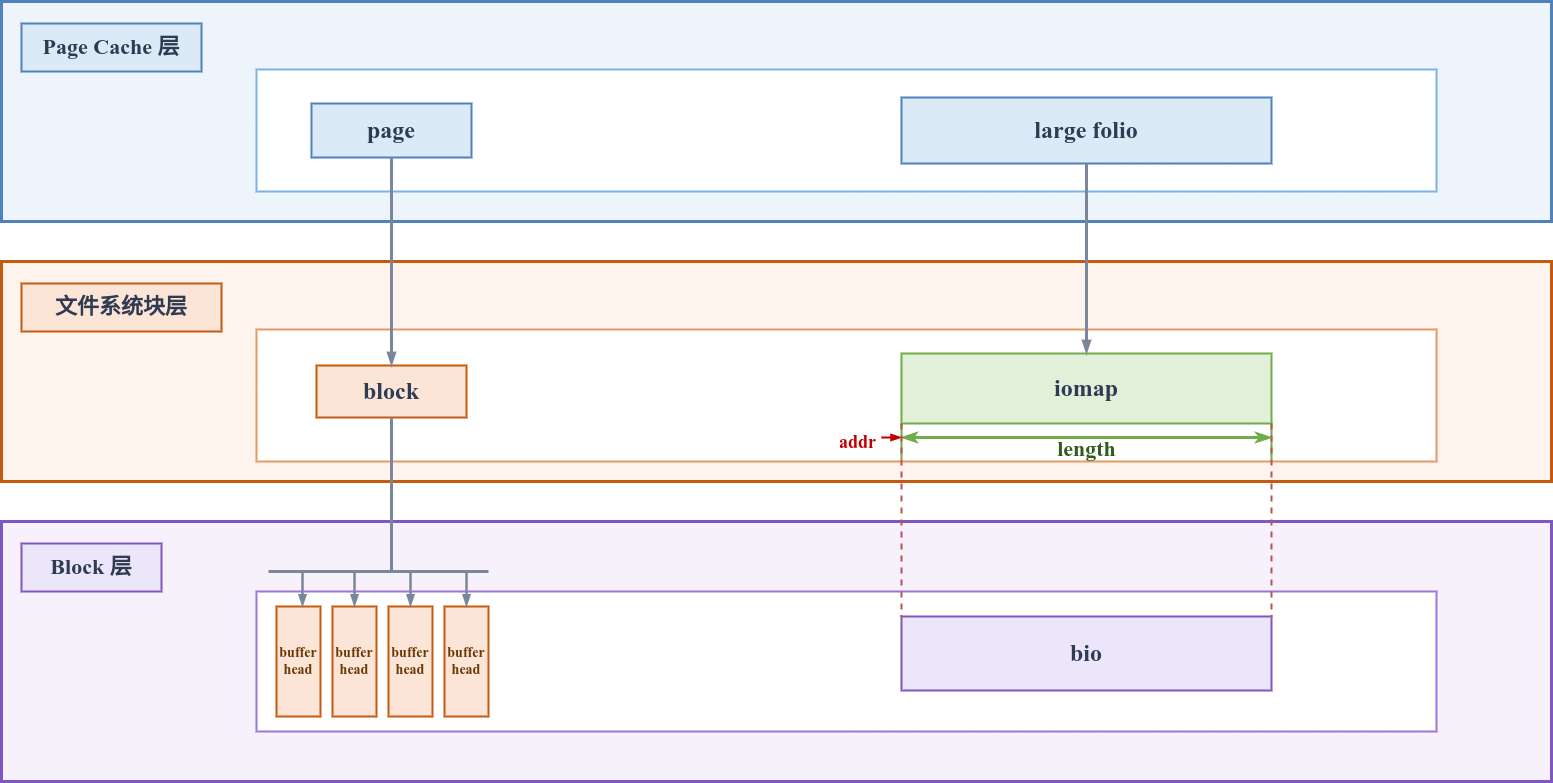

The diagram above was exported from draw.io. Its source (the exported page's mxGraphModel, read from the mxfile embedded in the PNG):
<mxGraphModel dx="2063" dy="920" grid="1" gridSize="10" guides="1" tooltips="1" connect="1" arrows="1" fold="1" page="1" pageScale="1" pageWidth="1600" pageHeight="900" math="0" shadow="0">
  <root>
    <mxCell id="0" />
    <mxCell id="1" parent="0" />
    <mxCell id="10" value="" style="rounded=0;whiteSpace=wrap;html=1;fillColor=#EDF4FB;strokeColor=#4F81BD;strokeWidth=3;" parent="1" vertex="1">
      <mxGeometry x="25" y="40" width="1550" height="220" as="geometry" />
    </mxCell>
    <mxCell id="11" value="Page Cache 层" style="rounded=0;whiteSpace=wrap;html=1;fillColor=#DCEAF7;strokeColor=#4F81BD;strokeWidth=2;fontSize=22;fontStyle=1;fontColor=#2F3B52;fontFamily=Times New Roman;align=center;verticalAlign=middle;" parent="1" vertex="1">
      <mxGeometry x="45" y="62" width="180" height="48" as="geometry" />
    </mxCell>
    <mxCell id="12" value="" style="rounded=0;whiteSpace=wrap;html=1;fillColor=#FFFFFF;strokeColor=#7FB3E6;strokeWidth=2;" parent="1" vertex="1">
      <mxGeometry x="280" y="108" width="1180" height="122" as="geometry" />
    </mxCell>
    <mxCell id="13" value="page" style="rounded=0;whiteSpace=wrap;html=1;fillColor=#DCEAF7;strokeColor=#4F81BD;strokeWidth=2;fontSize=24;fontStyle=1;fontColor=#2F3B52;fontFamily=Times New Roman;align=center;verticalAlign=middle;" parent="1" vertex="1">
      <mxGeometry x="335" y="142" width="160" height="54" as="geometry" />
    </mxCell>
    <mxCell id="14" value="large folio" style="rounded=0;whiteSpace=wrap;html=1;fillColor=#DCEAF7;strokeColor=#4F81BD;strokeWidth=2;fontSize=24;fontStyle=1;fontColor=#2F3B52;fontFamily=Times New Roman;align=center;verticalAlign=middle;" parent="1" vertex="1">
      <mxGeometry x="925" y="136" width="370" height="66" as="geometry" />
    </mxCell>
    <mxCell id="20" value="" style="rounded=0;whiteSpace=wrap;html=1;fillColor=#FEF3ED;strokeColor=#C55A11;strokeWidth=3;" parent="1" vertex="1">
      <mxGeometry x="25" y="300" width="1550" height="220" as="geometry" />
    </mxCell>
    <mxCell id="21" value="文件系统块层" style="rounded=0;whiteSpace=wrap;html=1;fillColor=#FCE4D6;strokeColor=#C55A11;strokeWidth=2;fontSize=22;fontStyle=1;fontColor=#2F3B52;fontFamily=Times New Roman;align=center;verticalAlign=middle;" parent="1" vertex="1">
      <mxGeometry x="45" y="322" width="200" height="48" as="geometry" />
    </mxCell>
    <mxCell id="22" value="" style="rounded=0;whiteSpace=wrap;html=1;fillColor=#FFFFFF;strokeColor=#E59B63;strokeWidth=2;" parent="1" vertex="1">
      <mxGeometry x="280" y="368" width="1180" height="132" as="geometry" />
    </mxCell>
    <mxCell id="23" value="block" style="rounded=0;whiteSpace=wrap;html=1;fillColor=#FCE4D6;strokeColor=#C55A11;strokeWidth=2;fontSize=24;fontStyle=1;fontColor=#2F3B52;fontFamily=Times New Roman;align=center;verticalAlign=middle;" parent="1" vertex="1">
      <mxGeometry x="340" y="404" width="150" height="52" as="geometry" />
    </mxCell>
    <mxCell id="24" value="iomap" style="rounded=0;whiteSpace=wrap;html=1;fillColor=#E2F0D9;strokeColor=#70AD47;strokeWidth=2;fontSize=24;fontStyle=1;fontColor=#2F3B52;fontFamily=Times New Roman;align=center;verticalAlign=middle;" parent="1" vertex="1">
      <mxGeometry x="925" y="392" width="370" height="70" as="geometry" />
    </mxCell>
    <mxCell id="26" value="addr" style="text;html=1;strokeColor=none;fillColor=none;align=center;verticalAlign=middle;fontSize=18;fontStyle=1;fontColor=#C00000;fontFamily=Times New Roman;" parent="1" vertex="1">
      <mxGeometry x="855" y="470" width="52" height="22" as="geometry" />
    </mxCell>
    <mxCell id="27" value="length" style="text;html=1;strokeColor=none;fillColor=none;align=center;verticalAlign=middle;fontSize=22;fontStyle=1;fontColor=#2F5D1F;fontFamily=Times New Roman;" parent="1" vertex="1">
      <mxGeometry x="1070" y="476" width="80" height="24" as="geometry" />
    </mxCell>
    <mxCell id="30" value="" style="rounded=0;whiteSpace=wrap;html=1;fillColor=#F6F1FB;strokeColor=#7E57C2;strokeWidth=3;" parent="1" vertex="1">
      <mxGeometry x="25" y="560" width="1550" height="260" as="geometry" />
    </mxCell>
    <mxCell id="31" value="Block 层" style="rounded=0;whiteSpace=wrap;html=1;fillColor=#ECE6FA;strokeColor=#7E57C2;strokeWidth=2;fontSize=22;fontStyle=1;fontColor=#2F3B52;fontFamily=Times New Roman;align=center;verticalAlign=middle;" parent="1" vertex="1">
      <mxGeometry x="45" y="582" width="140" height="48" as="geometry" />
    </mxCell>
    <mxCell id="32" value="" style="rounded=0;whiteSpace=wrap;html=1;fillColor=#FFFFFF;strokeColor=#9C77DA;strokeWidth=2;" parent="1" vertex="1">
      <mxGeometry x="280" y="630" width="1180" height="140" as="geometry" />
    </mxCell>
    <mxCell id="33" value="buffer&#10;head" style="rounded=0;whiteSpace=wrap;html=1;fillColor=#FCE4D6;strokeColor=#C55A11;strokeWidth=2;fontSize=14;fontStyle=1;fontColor=#6A3906;fontFamily=Times New Roman;align=center;verticalAlign=middle;" parent="1" vertex="1">
      <mxGeometry x="300" y="645" width="44" height="110" as="geometry" />
    </mxCell>
    <mxCell id="34" value="buffer&#10;head" style="rounded=0;whiteSpace=wrap;html=1;fillColor=#FCE4D6;strokeColor=#C55A11;strokeWidth=2;fontSize=14;fontStyle=1;fontColor=#6A3906;fontFamily=Times New Roman;align=center;verticalAlign=middle;" parent="1" vertex="1">
      <mxGeometry x="356" y="645" width="44" height="110" as="geometry" />
    </mxCell>
    <mxCell id="35" value="buffer&#10;head" style="rounded=0;whiteSpace=wrap;html=1;fillColor=#FCE4D6;strokeColor=#C55A11;strokeWidth=2;fontSize=14;fontStyle=1;fontColor=#6A3906;fontFamily=Times New Roman;align=center;verticalAlign=middle;" parent="1" vertex="1">
      <mxGeometry x="412" y="645" width="44" height="110" as="geometry" />
    </mxCell>
    <mxCell id="36" value="buffer&#10;head" style="rounded=0;whiteSpace=wrap;html=1;fillColor=#FCE4D6;strokeColor=#C55A11;strokeWidth=2;fontSize=14;fontStyle=1;fontColor=#6A3906;fontFamily=Times New Roman;align=center;verticalAlign=middle;" parent="1" vertex="1">
      <mxGeometry x="468" y="645" width="44" height="110" as="geometry" />
    </mxCell>
    <mxCell id="37" value="bio" style="rounded=0;whiteSpace=wrap;html=1;fillColor=#ECE6FA;strokeColor=#7E57C2;strokeWidth=2;fontSize=24;fontStyle=1;fontColor=#2F3B52;fontFamily=Times New Roman;align=center;verticalAlign=middle;" parent="1" vertex="1">
      <mxGeometry x="925" y="655" width="370" height="74" as="geometry" />
    </mxCell>
    <mxCell id="70" style="edgeStyle=orthogonalEdgeStyle;rounded=0;orthogonalLoop=1;jettySize=auto;html=1;strokeColor=#7A869A;strokeWidth=3;endArrow=blockThin;endFill=1;" parent="1" source="13" target="23" edge="1">
      <mxGeometry relative="1" as="geometry">
        <Array as="points">
          <mxPoint x="415" y="250" />
          <mxPoint x="415" y="250" />
        </Array>
      </mxGeometry>
    </mxCell>
    <mxCell id="71" style="edgeStyle=orthogonalEdgeStyle;rounded=0;orthogonalLoop=1;jettySize=auto;html=1;strokeColor=#7A869A;strokeWidth=3;endArrow=blockThin;endFill=1;" parent="1" source="14" target="24" edge="1">
      <mxGeometry relative="1" as="geometry" />
    </mxCell>
    <mxCell id="73" style="endArrow=none;html=1;rounded=0;strokeColor=#7A869A;strokeWidth=3;" parent="1" edge="1">
      <mxGeometry relative="1" as="geometry">
        <mxPoint x="415" y="456" as="sourcePoint" />
        <mxPoint x="415" y="610" as="targetPoint" />
      </mxGeometry>
    </mxCell>
    <mxCell id="74" style="endArrow=none;html=1;rounded=0;strokeColor=#7A869A;strokeWidth=3;" parent="1" edge="1">
      <mxGeometry relative="1" as="geometry">
        <mxPoint x="292" y="610" as="sourcePoint" />
        <mxPoint x="512" y="610" as="targetPoint" />
      </mxGeometry>
    </mxCell>
    <mxCell id="75" style="endArrow=blockThin;endFill=1;html=1;rounded=0;strokeColor=#7A869A;strokeWidth=2.5;" parent="1" edge="1">
      <mxGeometry relative="1" as="geometry">
        <mxPoint x="326" y="610" as="sourcePoint" />
        <mxPoint x="326" y="645" as="targetPoint" />
      </mxGeometry>
    </mxCell>
    <mxCell id="76" style="endArrow=blockThin;endFill=1;html=1;rounded=0;strokeColor=#7A869A;strokeWidth=2.5;" parent="1" edge="1">
      <mxGeometry relative="1" as="geometry">
        <mxPoint x="378" y="610" as="sourcePoint" />
        <mxPoint x="378" y="645" as="targetPoint" />
      </mxGeometry>
    </mxCell>
    <mxCell id="77" style="endArrow=blockThin;endFill=1;html=1;rounded=0;strokeColor=#7A869A;strokeWidth=2.5;" parent="1" edge="1">
      <mxGeometry relative="1" as="geometry">
        <mxPoint x="434" y="610" as="sourcePoint" />
        <mxPoint x="434" y="645" as="targetPoint" />
      </mxGeometry>
    </mxCell>
    <mxCell id="78" style="endArrow=blockThin;endFill=1;html=1;rounded=0;strokeColor=#7A869A;strokeWidth=2.5;" parent="1" edge="1">
      <mxGeometry relative="1" as="geometry">
        <mxPoint x="490" y="610" as="sourcePoint" />
        <mxPoint x="490" y="645" as="targetPoint" />
      </mxGeometry>
    </mxCell>
    <mxCell id="79" style="endArrow=none;html=1;rounded=0;strokeColor=#70AD47;strokeWidth=2;" parent="1" edge="1">
      <mxGeometry relative="1" as="geometry">
        <mxPoint x="925" y="462" as="sourcePoint" />
        <mxPoint x="925" y="498" as="targetPoint" />
      </mxGeometry>
    </mxCell>
    <mxCell id="80" style="endArrow=none;html=1;rounded=0;strokeColor=#70AD47;strokeWidth=2;" parent="1" edge="1">
      <mxGeometry relative="1" as="geometry">
        <mxPoint x="1295" y="462" as="sourcePoint" />
        <mxPoint x="1295" y="498" as="targetPoint" />
      </mxGeometry>
    </mxCell>
    <mxCell id="81" style="html=1;rounded=0;strokeColor=#70AD47;strokeWidth=3;startArrow=classicThin;startFill=1;startSize=7;endArrow=classicThin;endFill=1;endSize=7;" parent="1" edge="1">
      <mxGeometry relative="1" as="geometry">
        <mxPoint x="925" y="476" as="sourcePoint" />
        <mxPoint x="1295" y="476" as="targetPoint" />
      </mxGeometry>
    </mxCell>
    <mxCell id="82" style="endArrow=blockThin;endFill=1;html=1;rounded=0;strokeColor=#C00000;strokeWidth=2;" edge="1" parent="1">
      <mxGeometry relative="1" as="geometry">
        <mxPoint x="905" y="476" as="sourcePoint" />
        <mxPoint x="925" y="476" as="targetPoint" />
      </mxGeometry>
    </mxCell>
    <mxCell id="83" style="endArrow=none;html=1;rounded=0;strokeColor=#b85450;strokeWidth=2;dashed=1;fillColor=#f8cecc;exitX=0;exitY=1;exitDx=0;exitDy=0;entryX=0;entryY=0;entryDx=0;entryDy=0;" edge="1" parent="1" source="24" target="37">
      <mxGeometry relative="1" as="geometry">
        <mxPoint x="950" y="530" as="sourcePoint" />
        <mxPoint x="950" y="566" as="targetPoint" />
      </mxGeometry>
    </mxCell>
    <mxCell id="84" style="endArrow=none;html=1;rounded=0;strokeColor=#b85450;strokeWidth=2;dashed=1;fillColor=#f8cecc;exitX=1;exitY=1;exitDx=0;exitDy=0;entryX=1;entryY=0;entryDx=0;entryDy=0;" edge="1" parent="1" source="24" target="37">
      <mxGeometry relative="1" as="geometry">
        <mxPoint x="935" y="472" as="sourcePoint" />
        <mxPoint x="935" y="665" as="targetPoint" />
      </mxGeometry>
    </mxCell>
  </root>
</mxGraphModel>